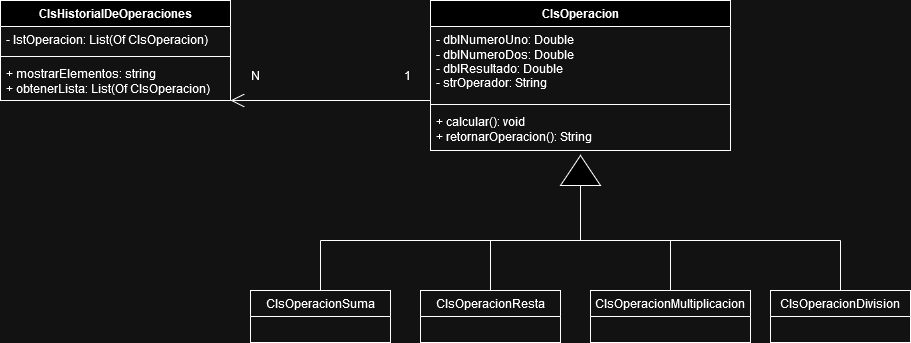

The diagram above was exported from draw.io. Its source (the exported page's mxGraphModel, read from the mxfile embedded in the PNG):
<mxGraphModel dx="1434" dy="782" grid="1" gridSize="10" guides="1" tooltips="1" connect="1" arrows="1" fold="1" page="1" pageScale="1" pageWidth="827" pageHeight="1169" math="0" shadow="0">
  <root>
    <mxCell id="0" />
    <mxCell id="1" parent="0" />
    <mxCell id="kDW7mJIJDsjHq_DTD9N0-1" value="&lt;div&gt;ClsHistorialDeOperaciones&lt;/div&gt;" style="swimlane;fontStyle=1;align=center;verticalAlign=top;childLayout=stackLayout;horizontal=1;startSize=26;horizontalStack=0;resizeParent=1;resizeParentMax=0;resizeLast=0;collapsible=1;marginBottom=0;whiteSpace=wrap;html=1;" vertex="1" parent="1">
      <mxGeometry x="40" y="40" width="230" height="100" as="geometry" />
    </mxCell>
    <mxCell id="kDW7mJIJDsjHq_DTD9N0-2" value="- lstOperacion: List(Of ClsOperacion)" style="text;strokeColor=none;fillColor=none;align=left;verticalAlign=top;spacingLeft=4;spacingRight=4;overflow=hidden;rotatable=0;points=[[0,0.5],[1,0.5]];portConstraint=eastwest;whiteSpace=wrap;html=1;" vertex="1" parent="kDW7mJIJDsjHq_DTD9N0-1">
      <mxGeometry y="26" width="230" height="26" as="geometry" />
    </mxCell>
    <mxCell id="kDW7mJIJDsjHq_DTD9N0-3" value="" style="line;strokeWidth=1;fillColor=none;align=left;verticalAlign=middle;spacingTop=-1;spacingLeft=3;spacingRight=3;rotatable=0;labelPosition=right;points=[];portConstraint=eastwest;strokeColor=inherit;" vertex="1" parent="kDW7mJIJDsjHq_DTD9N0-1">
      <mxGeometry y="52" width="230" height="8" as="geometry" />
    </mxCell>
    <mxCell id="kDW7mJIJDsjHq_DTD9N0-4" value="&lt;div&gt;+ mostrarElementos: string&lt;/div&gt;&lt;div&gt;+ obtenerLista: List(Of ClsOperacion)&lt;br&gt;&lt;/div&gt;" style="text;strokeColor=none;fillColor=none;align=left;verticalAlign=top;spacingLeft=4;spacingRight=4;overflow=hidden;rotatable=0;points=[[0,0.5],[1,0.5]];portConstraint=eastwest;whiteSpace=wrap;html=1;" vertex="1" parent="kDW7mJIJDsjHq_DTD9N0-1">
      <mxGeometry y="60" width="230" height="40" as="geometry" />
    </mxCell>
    <mxCell id="kDW7mJIJDsjHq_DTD9N0-5" value="&lt;div&gt;ClsOperacion&lt;/div&gt;" style="swimlane;fontStyle=1;align=center;verticalAlign=top;childLayout=stackLayout;horizontal=1;startSize=26;horizontalStack=0;resizeParent=1;resizeParentMax=0;resizeLast=0;collapsible=1;marginBottom=0;whiteSpace=wrap;html=1;" vertex="1" parent="1">
      <mxGeometry x="470" y="40" width="300" height="150" as="geometry" />
    </mxCell>
    <mxCell id="kDW7mJIJDsjHq_DTD9N0-6" value="&lt;div&gt;- dblNumeroUno: Double&lt;/div&gt;&lt;div&gt;- dblNumeroDos: Double&lt;/div&gt;&lt;div&gt;- dblResultado: Double&lt;/div&gt;&lt;div&gt;- strOperador: String&lt;br&gt;&lt;/div&gt;" style="text;strokeColor=none;fillColor=none;align=left;verticalAlign=top;spacingLeft=4;spacingRight=4;overflow=hidden;rotatable=0;points=[[0,0.5],[1,0.5]];portConstraint=eastwest;whiteSpace=wrap;html=1;" vertex="1" parent="kDW7mJIJDsjHq_DTD9N0-5">
      <mxGeometry y="26" width="300" height="74" as="geometry" />
    </mxCell>
    <mxCell id="kDW7mJIJDsjHq_DTD9N0-7" value="" style="line;strokeWidth=1;fillColor=none;align=left;verticalAlign=middle;spacingTop=-1;spacingLeft=3;spacingRight=3;rotatable=0;labelPosition=right;points=[];portConstraint=eastwest;strokeColor=inherit;" vertex="1" parent="kDW7mJIJDsjHq_DTD9N0-5">
      <mxGeometry y="100" width="300" height="8" as="geometry" />
    </mxCell>
    <mxCell id="kDW7mJIJDsjHq_DTD9N0-8" value="&lt;div&gt;+ calcular(): void&lt;/div&gt;&lt;div&gt;+ retornarOperacion(): String&lt;br&gt;&lt;/div&gt;" style="text;strokeColor=none;fillColor=none;align=left;verticalAlign=top;spacingLeft=4;spacingRight=4;overflow=hidden;rotatable=0;points=[[0,0.5],[1,0.5]];portConstraint=eastwest;whiteSpace=wrap;html=1;" vertex="1" parent="kDW7mJIJDsjHq_DTD9N0-5">
      <mxGeometry y="108" width="300" height="42" as="geometry" />
    </mxCell>
    <mxCell id="kDW7mJIJDsjHq_DTD9N0-9" value="&lt;div&gt;ClsOperacionSuma&lt;/div&gt;" style="swimlane;fontStyle=0;childLayout=stackLayout;horizontal=1;startSize=26;fillColor=none;horizontalStack=0;resizeParent=1;resizeParentMax=0;resizeLast=0;collapsible=1;marginBottom=0;whiteSpace=wrap;html=1;" vertex="1" parent="1">
      <mxGeometry x="290" y="330" width="140" height="52" as="geometry" />
    </mxCell>
    <mxCell id="kDW7mJIJDsjHq_DTD9N0-13" value="&lt;div&gt;ClsOperacionMultiplicacion&lt;/div&gt;" style="swimlane;fontStyle=0;childLayout=stackLayout;horizontal=1;startSize=26;fillColor=none;horizontalStack=0;resizeParent=1;resizeParentMax=0;resizeLast=0;collapsible=1;marginBottom=0;whiteSpace=wrap;html=1;" vertex="1" parent="1">
      <mxGeometry x="630" y="330" width="160" height="52" as="geometry" />
    </mxCell>
    <mxCell id="kDW7mJIJDsjHq_DTD9N0-14" value="&lt;div&gt;ClsOperacionResta&lt;/div&gt;" style="swimlane;fontStyle=0;childLayout=stackLayout;horizontal=1;startSize=26;fillColor=none;horizontalStack=0;resizeParent=1;resizeParentMax=0;resizeLast=0;collapsible=1;marginBottom=0;whiteSpace=wrap;html=1;" vertex="1" parent="1">
      <mxGeometry x="460" y="330" width="140" height="52" as="geometry" />
    </mxCell>
    <mxCell id="kDW7mJIJDsjHq_DTD9N0-15" value="&lt;div&gt;ClsOperacionDivision&lt;/div&gt;" style="swimlane;fontStyle=0;childLayout=stackLayout;horizontal=1;startSize=26;fillColor=none;horizontalStack=0;resizeParent=1;resizeParentMax=0;resizeLast=0;collapsible=1;marginBottom=0;whiteSpace=wrap;html=1;" vertex="1" parent="1">
      <mxGeometry x="810" y="330" width="140" height="52" as="geometry" />
    </mxCell>
    <mxCell id="kDW7mJIJDsjHq_DTD9N0-23" value="" style="endArrow=open;endFill=1;endSize=12;html=1;rounded=0;entryX=1;entryY=1;entryDx=0;entryDy=0;exitX=0;exitY=0;exitDx=0;exitDy=0;exitPerimeter=0;" edge="1" parent="1" source="kDW7mJIJDsjHq_DTD9N0-7" target="kDW7mJIJDsjHq_DTD9N0-1">
      <mxGeometry width="160" relative="1" as="geometry">
        <mxPoint x="330" y="400" as="sourcePoint" />
        <mxPoint x="490" y="400" as="targetPoint" />
      </mxGeometry>
    </mxCell>
    <mxCell id="kDW7mJIJDsjHq_DTD9N0-24" value="1" style="text;html=1;align=center;verticalAlign=middle;whiteSpace=wrap;rounded=0;" vertex="1" parent="1">
      <mxGeometry x="430" y="100" width="34" height="30" as="geometry" />
    </mxCell>
    <mxCell id="kDW7mJIJDsjHq_DTD9N0-25" value="N" style="text;html=1;align=center;verticalAlign=middle;whiteSpace=wrap;rounded=0;" vertex="1" parent="1">
      <mxGeometry x="280" y="100" width="30" height="30" as="geometry" />
    </mxCell>
    <mxCell id="kDW7mJIJDsjHq_DTD9N0-26" value="" style="triangle;whiteSpace=wrap;html=1;rotation=-90;" vertex="1" parent="1">
      <mxGeometry x="605" y="190" width="30" height="40" as="geometry" />
    </mxCell>
    <mxCell id="kDW7mJIJDsjHq_DTD9N0-28" value="" style="endArrow=none;html=1;rounded=0;" edge="1" parent="1">
      <mxGeometry width="50" height="50" relative="1" as="geometry">
        <mxPoint x="360" y="280" as="sourcePoint" />
        <mxPoint x="880" y="280" as="targetPoint" />
      </mxGeometry>
    </mxCell>
    <mxCell id="kDW7mJIJDsjHq_DTD9N0-29" value="" style="endArrow=none;html=1;rounded=0;entryX=0;entryY=0.5;entryDx=0;entryDy=0;" edge="1" parent="1" target="kDW7mJIJDsjHq_DTD9N0-26">
      <mxGeometry width="50" height="50" relative="1" as="geometry">
        <mxPoint x="620" y="280" as="sourcePoint" />
        <mxPoint x="440" y="370" as="targetPoint" />
      </mxGeometry>
    </mxCell>
    <mxCell id="kDW7mJIJDsjHq_DTD9N0-30" value="" style="endArrow=none;html=1;rounded=0;exitX=0.5;exitY=0;exitDx=0;exitDy=0;" edge="1" parent="1" source="kDW7mJIJDsjHq_DTD9N0-9">
      <mxGeometry width="50" height="50" relative="1" as="geometry">
        <mxPoint x="390" y="420" as="sourcePoint" />
        <mxPoint x="360" y="280" as="targetPoint" />
      </mxGeometry>
    </mxCell>
    <mxCell id="kDW7mJIJDsjHq_DTD9N0-31" value="" style="endArrow=none;html=1;rounded=0;exitX=0.5;exitY=0;exitDx=0;exitDy=0;" edge="1" parent="1" source="kDW7mJIJDsjHq_DTD9N0-15">
      <mxGeometry width="50" height="50" relative="1" as="geometry">
        <mxPoint x="390" y="420" as="sourcePoint" />
        <mxPoint x="880" y="280" as="targetPoint" />
      </mxGeometry>
    </mxCell>
    <mxCell id="kDW7mJIJDsjHq_DTD9N0-32" value="" style="endArrow=none;html=1;rounded=0;entryX=0.5;entryY=0;entryDx=0;entryDy=0;" edge="1" parent="1" target="kDW7mJIJDsjHq_DTD9N0-14">
      <mxGeometry width="50" height="50" relative="1" as="geometry">
        <mxPoint x="530" y="280" as="sourcePoint" />
        <mxPoint x="440" y="370" as="targetPoint" />
      </mxGeometry>
    </mxCell>
    <mxCell id="kDW7mJIJDsjHq_DTD9N0-33" value="" style="endArrow=none;html=1;rounded=0;exitX=0.5;exitY=0;exitDx=0;exitDy=0;" edge="1" parent="1" source="kDW7mJIJDsjHq_DTD9N0-13">
      <mxGeometry width="50" height="50" relative="1" as="geometry">
        <mxPoint x="390" y="420" as="sourcePoint" />
        <mxPoint x="710" y="280" as="targetPoint" />
      </mxGeometry>
    </mxCell>
  </root>
</mxGraphModel>